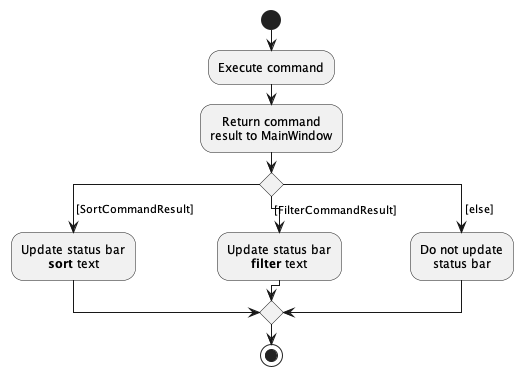

The diagram above was rendered by PlantUML. Its source (embedded in the PNG):
@startuml
'https://plantuml.com/activity-diagram-beta
!include style.puml
skinparam ArrowFontStyle plain

start
:Execute command;
:Return command
result to MainWindow;
switch ()
case ( [SortCommandResult] )
    :Update status bar
    **sort** text;
case ( [FilterCommandResult] )
    :Update status bar
    **filter** text;
case ( [else] )
    :Do not update
    status bar;
endswitch
stop

@enduml